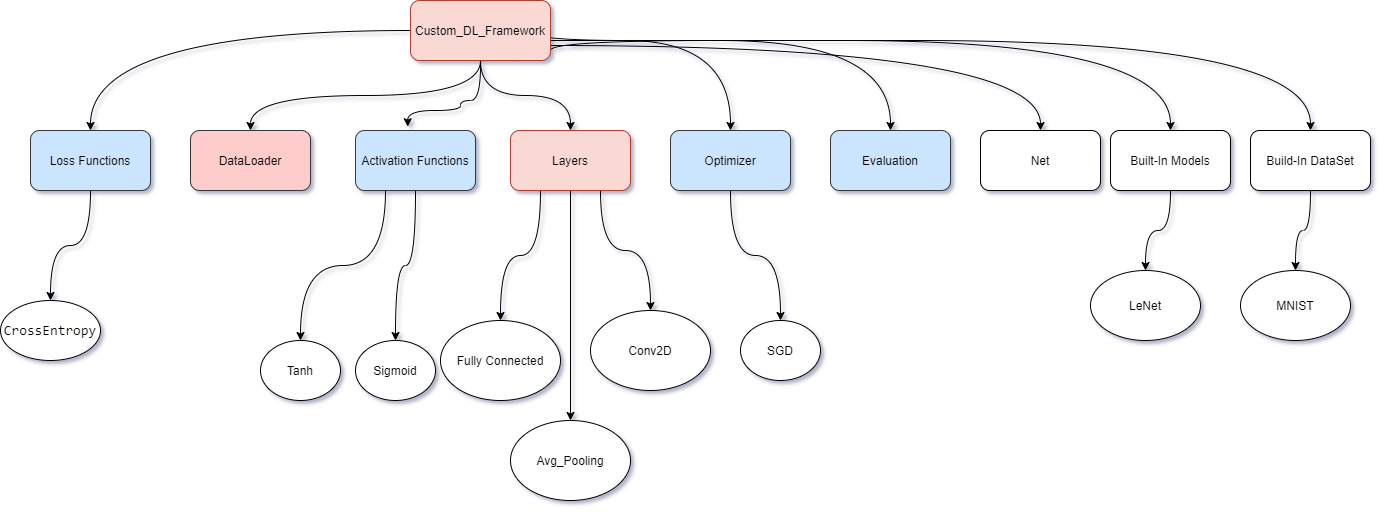

The diagram above was exported from draw.io. Its source (the exported page's mxGraphModel, read from the mxfile embedded in the PNG):
<mxGraphModel dx="1278" dy="491" grid="1" gridSize="10" guides="1" tooltips="1" connect="1" arrows="1" fold="1" page="1" pageScale="1" pageWidth="850" pageHeight="1400" background="#ffffff" math="0" shadow="1">
  <root>
    <mxCell id="0" />
    <mxCell id="1" parent="0" />
    <mxCell id="251b7MpcuguNsK4rPyUW-3" value="" style="edgeStyle=orthogonalEdgeStyle;orthogonalLoop=1;jettySize=auto;html=1;exitX=0.5;exitY=1;exitDx=0;exitDy=0;curved=1;" parent="1" source="251b7MpcuguNsK4rPyUW-5" target="251b7MpcuguNsK4rPyUW-2" edge="1">
      <mxGeometry relative="1" as="geometry">
        <mxPoint x="421.5" y="133" as="sourcePoint" />
      </mxGeometry>
    </mxCell>
    <mxCell id="251b7MpcuguNsK4rPyUW-2" value="DataLoader" style="whiteSpace=wrap;html=1;strokeColor=#36393d;fillColor=#ffcccc;rounded=1;" parent="1" vertex="1">
      <mxGeometry x="200" y="180" width="120" height="60" as="geometry" />
    </mxCell>
    <mxCell id="251b7MpcuguNsK4rPyUW-6" style="edgeStyle=orthogonalEdgeStyle;orthogonalLoop=1;jettySize=auto;html=1;exitX=1;exitY=0.5;exitDx=0;exitDy=0;entryX=0.435;entryY=-0.063;entryDx=0;entryDy=0;entryPerimeter=0;curved=1;" parent="1" source="251b7MpcuguNsK4rPyUW-5" target="251b7MpcuguNsK4rPyUW-7" edge="1">
      <mxGeometry relative="1" as="geometry">
        <mxPoint x="620" y="180" as="targetPoint" />
        <Array as="points">
          <mxPoint x="490" y="80" />
          <mxPoint x="490" y="150" />
          <mxPoint x="470" y="150" />
          <mxPoint x="470" y="160" />
          <mxPoint x="417" y="160" />
        </Array>
      </mxGeometry>
    </mxCell>
    <mxCell id="251b7MpcuguNsK4rPyUW-9" value="" style="edgeStyle=orthogonalEdgeStyle;orthogonalLoop=1;jettySize=auto;html=1;curved=1;" parent="1" source="251b7MpcuguNsK4rPyUW-5" target="251b7MpcuguNsK4rPyUW-8" edge="1">
      <mxGeometry relative="1" as="geometry" />
    </mxCell>
    <mxCell id="251b7MpcuguNsK4rPyUW-11" value="" style="edgeStyle=orthogonalEdgeStyle;orthogonalLoop=1;jettySize=auto;html=1;curved=1;" parent="1" source="251b7MpcuguNsK4rPyUW-5" target="251b7MpcuguNsK4rPyUW-10" edge="1">
      <mxGeometry relative="1" as="geometry" />
    </mxCell>
    <mxCell id="251b7MpcuguNsK4rPyUW-15" style="edgeStyle=orthogonalEdgeStyle;orthogonalLoop=1;jettySize=auto;html=1;exitX=1;exitY=0.25;exitDx=0;exitDy=0;curved=1;" parent="1" source="251b7MpcuguNsK4rPyUW-5" target="251b7MpcuguNsK4rPyUW-13" edge="1">
      <mxGeometry relative="1" as="geometry">
        <Array as="points">
          <mxPoint x="530" y="90" />
          <mxPoint x="740" y="90" />
        </Array>
      </mxGeometry>
    </mxCell>
    <mxCell id="251b7MpcuguNsK4rPyUW-17" style="edgeStyle=orthogonalEdgeStyle;orthogonalLoop=1;jettySize=auto;html=1;exitX=0.75;exitY=1;exitDx=0;exitDy=0;entryX=0.5;entryY=0;entryDx=0;entryDy=0;curved=1;" parent="1" source="251b7MpcuguNsK4rPyUW-5" target="251b7MpcuguNsK4rPyUW-16" edge="1">
      <mxGeometry relative="1" as="geometry">
        <Array as="points">
          <mxPoint x="560" y="110" />
          <mxPoint x="560" y="90" />
          <mxPoint x="900" y="90" />
        </Array>
      </mxGeometry>
    </mxCell>
    <mxCell id="251b7MpcuguNsK4rPyUW-23" style="edgeStyle=orthogonalEdgeStyle;orthogonalLoop=1;jettySize=auto;html=1;exitX=1;exitY=0.25;exitDx=0;exitDy=0;entryX=0.5;entryY=0;entryDx=0;entryDy=0;curved=1;" parent="1" source="251b7MpcuguNsK4rPyUW-5" target="251b7MpcuguNsK4rPyUW-24" edge="1">
      <mxGeometry relative="1" as="geometry">
        <mxPoint x="870" y="50" as="targetPoint" />
        <Array as="points">
          <mxPoint x="530" y="90" />
          <mxPoint x="1050" y="90" />
        </Array>
      </mxGeometry>
    </mxCell>
    <mxCell id="251b7MpcuguNsK4rPyUW-26" style="edgeStyle=orthogonalEdgeStyle;orthogonalLoop=1;jettySize=auto;html=1;exitX=1;exitY=0.25;exitDx=0;exitDy=0;entryX=0.5;entryY=0;entryDx=0;entryDy=0;curved=1;" parent="1" source="251b7MpcuguNsK4rPyUW-5" target="251b7MpcuguNsK4rPyUW-25" edge="1">
      <mxGeometry relative="1" as="geometry">
        <Array as="points">
          <mxPoint x="530" y="90" />
          <mxPoint x="1200" y="90" />
        </Array>
      </mxGeometry>
    </mxCell>
    <mxCell id="-zFnCbEGUcNcCZ9zP1fR-3" style="edgeStyle=orthogonalEdgeStyle;orthogonalLoop=1;jettySize=auto;html=1;exitX=1;exitY=0.75;exitDx=0;exitDy=0;curved=1;" parent="1" source="251b7MpcuguNsK4rPyUW-5" target="-zFnCbEGUcNcCZ9zP1fR-2" edge="1">
      <mxGeometry relative="1" as="geometry" />
    </mxCell>
    <mxCell id="251b7MpcuguNsK4rPyUW-5" value="&lt;span&gt;Custom_DL_Framework&lt;/span&gt;" style="whiteSpace=wrap;html=1;fillColor=#fad9d5;strokeColor=#ae4132;rounded=1;" parent="1" vertex="1">
      <mxGeometry x="420" y="50" width="140" height="60" as="geometry" />
    </mxCell>
    <mxCell id="R01L9iHT_FWm_1kkWuIU-7" style="edgeStyle=orthogonalEdgeStyle;orthogonalLoop=1;jettySize=auto;html=1;exitX=0.25;exitY=1;exitDx=0;exitDy=0;entryX=0.5;entryY=0;entryDx=0;entryDy=0;curved=1;" parent="1" source="251b7MpcuguNsK4rPyUW-7" target="R01L9iHT_FWm_1kkWuIU-8" edge="1">
      <mxGeometry relative="1" as="geometry">
        <mxPoint x="310" y="320" as="targetPoint" />
      </mxGeometry>
    </mxCell>
    <mxCell id="R01L9iHT_FWm_1kkWuIU-10" style="edgeStyle=orthogonalEdgeStyle;orthogonalLoop=1;jettySize=auto;html=1;exitX=0.5;exitY=1;exitDx=0;exitDy=0;curved=1;" parent="1" source="251b7MpcuguNsK4rPyUW-7" target="R01L9iHT_FWm_1kkWuIU-9" edge="1">
      <mxGeometry relative="1" as="geometry" />
    </mxCell>
    <mxCell id="251b7MpcuguNsK4rPyUW-7" value="Activation Functions" style="whiteSpace=wrap;html=1;fillColor=#cce5ff;strokeColor=#36393d;rounded=1;" parent="1" vertex="1">
      <mxGeometry x="365" y="180" width="120" height="60" as="geometry" />
    </mxCell>
    <mxCell id="R01L9iHT_FWm_1kkWuIU-16" value="" style="edgeStyle=orthogonalEdgeStyle;orthogonalLoop=1;jettySize=auto;html=1;entryX=0.5;entryY=0;entryDx=0;entryDy=0;curved=1;" parent="1" source="251b7MpcuguNsK4rPyUW-8" target="R01L9iHT_FWm_1kkWuIU-17" edge="1">
      <mxGeometry relative="1" as="geometry">
        <mxPoint x="100" y="310" as="targetPoint" />
      </mxGeometry>
    </mxCell>
    <mxCell id="251b7MpcuguNsK4rPyUW-8" value="&lt;span&gt;Loss Functions&lt;br&gt;&lt;/span&gt;" style="whiteSpace=wrap;html=1;fillColor=#cce5ff;strokeColor=#36393d;rounded=1;" parent="1" vertex="1">
      <mxGeometry x="40" y="180" width="120" height="60" as="geometry" />
    </mxCell>
    <mxCell id="R01L9iHT_FWm_1kkWuIU-1" style="edgeStyle=orthogonalEdgeStyle;orthogonalLoop=1;jettySize=auto;html=1;exitX=0.75;exitY=1;exitDx=0;exitDy=0;entryX=0.5;entryY=0;entryDx=0;entryDy=0;curved=1;" parent="1" source="251b7MpcuguNsK4rPyUW-10" target="R01L9iHT_FWm_1kkWuIU-2" edge="1">
      <mxGeometry relative="1" as="geometry">
        <mxPoint x="650" y="350" as="targetPoint" />
      </mxGeometry>
    </mxCell>
    <mxCell id="R01L9iHT_FWm_1kkWuIU-3" style="edgeStyle=orthogonalEdgeStyle;orthogonalLoop=1;jettySize=auto;html=1;exitX=0.25;exitY=1;exitDx=0;exitDy=0;entryX=0.5;entryY=0;entryDx=0;entryDy=0;curved=1;" parent="1" source="251b7MpcuguNsK4rPyUW-10" target="R01L9iHT_FWm_1kkWuIU-4" edge="1">
      <mxGeometry relative="1" as="geometry">
        <mxPoint x="510" y="360" as="targetPoint" />
      </mxGeometry>
    </mxCell>
    <mxCell id="R01L9iHT_FWm_1kkWuIU-5" style="edgeStyle=orthogonalEdgeStyle;orthogonalLoop=1;jettySize=auto;html=1;exitX=0.5;exitY=1;exitDx=0;exitDy=0;entryX=0.5;entryY=0;entryDx=0;entryDy=0;curved=1;" parent="1" source="251b7MpcuguNsK4rPyUW-10" target="R01L9iHT_FWm_1kkWuIU-6" edge="1">
      <mxGeometry relative="1" as="geometry">
        <mxPoint x="580" y="510" as="targetPoint" />
      </mxGeometry>
    </mxCell>
    <mxCell id="251b7MpcuguNsK4rPyUW-10" value="&lt;span&gt;Layers&lt;/span&gt;" style="whiteSpace=wrap;html=1;fillColor=#fad9d5;strokeColor=#ae4132;rounded=1;" parent="1" vertex="1">
      <mxGeometry x="520" y="180" width="120" height="60" as="geometry" />
    </mxCell>
    <mxCell id="R01L9iHT_FWm_1kkWuIU-18" style="edgeStyle=orthogonalEdgeStyle;orthogonalLoop=1;jettySize=auto;html=1;exitX=0.5;exitY=1;exitDx=0;exitDy=0;entryX=0.5;entryY=0;entryDx=0;entryDy=0;curved=1;" parent="1" source="251b7MpcuguNsK4rPyUW-13" target="R01L9iHT_FWm_1kkWuIU-19" edge="1">
      <mxGeometry relative="1" as="geometry">
        <mxPoint x="810" y="360" as="targetPoint" />
      </mxGeometry>
    </mxCell>
    <mxCell id="251b7MpcuguNsK4rPyUW-13" value="Optimizer" style="whiteSpace=wrap;html=1;fillColor=#cce5ff;strokeColor=#36393d;rounded=1;" parent="1" vertex="1">
      <mxGeometry x="680" y="180" width="120" height="60" as="geometry" />
    </mxCell>
    <mxCell id="251b7MpcuguNsK4rPyUW-16" value="Evaluation" style="whiteSpace=wrap;html=1;fillColor=#cce5ff;strokeColor=#36393d;rounded=1;" parent="1" vertex="1">
      <mxGeometry x="840" y="180" width="120" height="60" as="geometry" />
    </mxCell>
    <mxCell id="R01L9iHT_FWm_1kkWuIU-14" value="" style="edgeStyle=orthogonalEdgeStyle;orthogonalLoop=1;jettySize=auto;html=1;curved=1;" parent="1" source="251b7MpcuguNsK4rPyUW-24" target="R01L9iHT_FWm_1kkWuIU-13" edge="1">
      <mxGeometry relative="1" as="geometry" />
    </mxCell>
    <mxCell id="251b7MpcuguNsK4rPyUW-24" value="Built-In Models" style="whiteSpace=wrap;html=1;rounded=1;" parent="1" vertex="1">
      <mxGeometry x="1120" y="180" width="120" height="60" as="geometry" />
    </mxCell>
    <mxCell id="R01L9iHT_FWm_1kkWuIU-12" style="edgeStyle=orthogonalEdgeStyle;orthogonalLoop=1;jettySize=auto;html=1;exitX=0.5;exitY=1;exitDx=0;exitDy=0;entryX=0.5;entryY=0;entryDx=0;entryDy=0;curved=1;" parent="1" source="251b7MpcuguNsK4rPyUW-25" target="R01L9iHT_FWm_1kkWuIU-11" edge="1">
      <mxGeometry relative="1" as="geometry" />
    </mxCell>
    <mxCell id="251b7MpcuguNsK4rPyUW-25" value="Build-In DataSet" style="whiteSpace=wrap;html=1;rounded=1;" parent="1" vertex="1">
      <mxGeometry x="1260" y="180" width="120" height="60" as="geometry" />
    </mxCell>
    <mxCell id="R01L9iHT_FWm_1kkWuIU-2" value="Conv2D" style="ellipse;whiteSpace=wrap;html=1;rounded=1;" parent="1" vertex="1">
      <mxGeometry x="600" y="360" width="120" height="80" as="geometry" />
    </mxCell>
    <mxCell id="R01L9iHT_FWm_1kkWuIU-4" value="Fully Connected" style="ellipse;whiteSpace=wrap;html=1;rounded=1;" parent="1" vertex="1">
      <mxGeometry x="450" y="370" width="120" height="80" as="geometry" />
    </mxCell>
    <mxCell id="R01L9iHT_FWm_1kkWuIU-6" value="Avg_Pooling" style="ellipse;whiteSpace=wrap;html=1;rounded=1;" parent="1" vertex="1">
      <mxGeometry x="520" y="470" width="120" height="80" as="geometry" />
    </mxCell>
    <mxCell id="R01L9iHT_FWm_1kkWuIU-8" value="Tanh" style="ellipse;whiteSpace=wrap;html=1;rounded=1;" parent="1" vertex="1">
      <mxGeometry x="270" y="390" width="80" height="60" as="geometry" />
    </mxCell>
    <mxCell id="R01L9iHT_FWm_1kkWuIU-9" value="Sigmoid" style="ellipse;whiteSpace=wrap;html=1;rounded=1;" parent="1" vertex="1">
      <mxGeometry x="365" y="390" width="80" height="60" as="geometry" />
    </mxCell>
    <mxCell id="R01L9iHT_FWm_1kkWuIU-11" value="MNIST" style="ellipse;whiteSpace=wrap;html=1;rounded=1;" parent="1" vertex="1">
      <mxGeometry x="1250" y="320" width="110" height="70" as="geometry" />
    </mxCell>
    <mxCell id="R01L9iHT_FWm_1kkWuIU-13" value="LeNet" style="ellipse;whiteSpace=wrap;html=1;rounded=1;" parent="1" vertex="1">
      <mxGeometry x="1100" y="320" width="110" height="70" as="geometry" />
    </mxCell>
    <mxCell id="R01L9iHT_FWm_1kkWuIU-17" value="&lt;span style=&quot;font-family: monospace , &amp;#34;consolas&amp;#34; , &amp;#34;courier new&amp;#34; , monospace ; font-size: 14px ; background-color: rgb(255 , 255 , 254)&quot;&gt;CrossEntropy&lt;/span&gt;" style="ellipse;whiteSpace=wrap;html=1;rounded=1;" parent="1" vertex="1">
      <mxGeometry x="10" y="350" width="100" height="60" as="geometry" />
    </mxCell>
    <mxCell id="R01L9iHT_FWm_1kkWuIU-19" value="SGD" style="ellipse;whiteSpace=wrap;html=1;rounded=1;" parent="1" vertex="1">
      <mxGeometry x="750" y="370" width="80" height="60" as="geometry" />
    </mxCell>
    <mxCell id="-zFnCbEGUcNcCZ9zP1fR-2" value="Net" style="whiteSpace=wrap;html=1;rounded=1;" parent="1" vertex="1">
      <mxGeometry x="990" y="180" width="120" height="60" as="geometry" />
    </mxCell>
  </root>
</mxGraphModel>